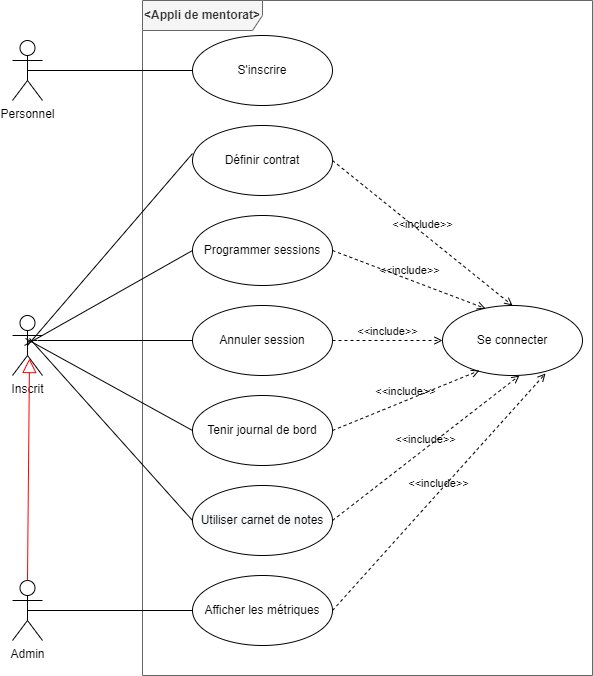

The diagram above was exported from draw.io. Its source (the exported page's mxGraphModel, read from the mxfile embedded in the PNG):
<mxGraphModel dx="1100" dy="833" grid="1" gridSize="10" guides="1" tooltips="1" connect="1" arrows="1" fold="1" page="1" pageScale="1" pageWidth="827" pageHeight="1169" math="0" shadow="0">
  <root>
    <mxCell id="0" />
    <mxCell id="1" parent="0" />
    <mxCell id="FmHyTKS54E8O2tWpRUdW-1" value="&lt;b&gt;&amp;lt;Appli de mentorat&amp;gt;&lt;/b&gt;" style="shape=umlFrame;whiteSpace=wrap;html=1;width=120;height=30;fillColor=#f5f5f5;strokeColor=#666666;fontColor=#333333;" parent="1" vertex="1">
      <mxGeometry x="190" y="85" width="450" height="675" as="geometry" />
    </mxCell>
    <mxCell id="FmHyTKS54E8O2tWpRUdW-2" value="S'inscrire" style="ellipse;whiteSpace=wrap;html=1;" parent="1" vertex="1">
      <mxGeometry x="240" y="120" width="140" height="70" as="geometry" />
    </mxCell>
    <mxCell id="FmHyTKS54E8O2tWpRUdW-3" value="Définir contrat" style="ellipse;whiteSpace=wrap;html=1;" parent="1" vertex="1">
      <mxGeometry x="240" y="210" width="140" height="70" as="geometry" />
    </mxCell>
    <mxCell id="FmHyTKS54E8O2tWpRUdW-4" value="Programmer sessions" style="ellipse;whiteSpace=wrap;html=1;" parent="1" vertex="1">
      <mxGeometry x="240" y="300" width="140" height="70" as="geometry" />
    </mxCell>
    <mxCell id="FmHyTKS54E8O2tWpRUdW-5" value="Annuler session" style="ellipse;whiteSpace=wrap;html=1;" parent="1" vertex="1">
      <mxGeometry x="240" y="390" width="140" height="70" as="geometry" />
    </mxCell>
    <mxCell id="FmHyTKS54E8O2tWpRUdW-6" value="Tenir journal de bord" style="ellipse;whiteSpace=wrap;html=1;" parent="1" vertex="1">
      <mxGeometry x="240" y="480" width="140" height="70" as="geometry" />
    </mxCell>
    <mxCell id="FmHyTKS54E8O2tWpRUdW-7" value="&lt;span style=&quot;color: rgb(0 , 0 , 0) ; font-family: &amp;#34;helvetica&amp;#34; ; font-size: 12px ; font-style: normal ; font-weight: 400 ; letter-spacing: normal ; text-align: center ; text-indent: 0px ; text-transform: none ; word-spacing: 0px ; background-color: rgb(248 , 249 , 250) ; display: inline ; float: none&quot;&gt;Utiliser carnet de notes&lt;/span&gt;" style="ellipse;whiteSpace=wrap;html=1;" parent="1" vertex="1">
      <mxGeometry x="240" y="570" width="140" height="70" as="geometry" />
    </mxCell>
    <mxCell id="FmHyTKS54E8O2tWpRUdW-8" value="Afficher les métriques" style="ellipse;whiteSpace=wrap;html=1;" parent="1" vertex="1">
      <mxGeometry x="240" y="660" width="140" height="70" as="geometry" />
    </mxCell>
    <mxCell id="FmHyTKS54E8O2tWpRUdW-9" value="Se connecter" style="ellipse;whiteSpace=wrap;html=1;" parent="1" vertex="1">
      <mxGeometry x="490" y="390" width="140" height="70" as="geometry" />
    </mxCell>
    <mxCell id="FmHyTKS54E8O2tWpRUdW-11" value="Inscrit" style="shape=umlActor;verticalLabelPosition=bottom;verticalAlign=top;html=1;" parent="1" vertex="1">
      <mxGeometry x="60" y="400" width="30" height="60" as="geometry" />
    </mxCell>
    <mxCell id="FmHyTKS54E8O2tWpRUdW-15" value="Personnel" style="shape=umlActor;verticalLabelPosition=bottom;verticalAlign=top;html=1;" parent="1" vertex="1">
      <mxGeometry x="60" y="125" width="30" height="60" as="geometry" />
    </mxCell>
    <mxCell id="FmHyTKS54E8O2tWpRUdW-16" value="" style="endArrow=none;html=1;exitX=0.5;exitY=0.5;exitDx=0;exitDy=0;exitPerimeter=0;" parent="1" source="FmHyTKS54E8O2tWpRUdW-15" target="FmHyTKS54E8O2tWpRUdW-2" edge="1">
      <mxGeometry relative="1" as="geometry">
        <mxPoint x="80" y="154.5" as="sourcePoint" />
        <mxPoint x="240" y="154.5" as="targetPoint" />
      </mxGeometry>
    </mxCell>
    <mxCell id="FmHyTKS54E8O2tWpRUdW-33" value="" style="endArrow=none;html=1;exitX=0.5;exitY=0.5;exitDx=0;exitDy=0;exitPerimeter=0;entryX=0;entryY=0.4;entryDx=0;entryDy=0;entryPerimeter=0;" parent="1" source="FmHyTKS54E8O2tWpRUdW-11" target="FmHyTKS54E8O2tWpRUdW-3" edge="1">
      <mxGeometry relative="1" as="geometry">
        <mxPoint x="80" y="250" as="sourcePoint" />
        <mxPoint x="240" y="250" as="targetPoint" />
      </mxGeometry>
    </mxCell>
    <mxCell id="FmHyTKS54E8O2tWpRUdW-36" value="" style="endArrow=none;html=1;entryX=0;entryY=0.5;entryDx=0;entryDy=0;" parent="1" target="FmHyTKS54E8O2tWpRUdW-4" edge="1">
      <mxGeometry relative="1" as="geometry">
        <mxPoint x="72" y="430" as="sourcePoint" />
        <mxPoint x="240" y="334.5" as="targetPoint" />
      </mxGeometry>
    </mxCell>
    <mxCell id="FmHyTKS54E8O2tWpRUdW-39" value="" style="endArrow=none;html=1;edgeStyle=orthogonalEdgeStyle;exitX=0.5;exitY=0.5;exitDx=0;exitDy=0;exitPerimeter=0;" parent="1" source="FmHyTKS54E8O2tWpRUdW-11" target="FmHyTKS54E8O2tWpRUdW-5" edge="1">
      <mxGeometry relative="1" as="geometry">
        <mxPoint x="80" y="424.5" as="sourcePoint" />
        <mxPoint x="240" y="424.5" as="targetPoint" />
        <Array as="points">
          <mxPoint x="75" y="425" />
        </Array>
      </mxGeometry>
    </mxCell>
    <mxCell id="FmHyTKS54E8O2tWpRUdW-42" value="" style="endArrow=none;html=1;exitX=0.433;exitY=0.383;exitDx=0;exitDy=0;exitPerimeter=0;entryX=0;entryY=0.5;entryDx=0;entryDy=0;" parent="1" source="FmHyTKS54E8O2tWpRUdW-11" target="FmHyTKS54E8O2tWpRUdW-6" edge="1">
      <mxGeometry relative="1" as="geometry">
        <mxPoint x="80" y="514.5" as="sourcePoint" />
        <mxPoint x="240" y="514.5" as="targetPoint" />
      </mxGeometry>
    </mxCell>
    <mxCell id="FmHyTKS54E8O2tWpRUdW-45" value="" style="endArrow=none;html=1;exitX=0.567;exitY=0.383;exitDx=0;exitDy=0;exitPerimeter=0;entryX=0;entryY=0.5;entryDx=0;entryDy=0;" parent="1" source="FmHyTKS54E8O2tWpRUdW-11" target="FmHyTKS54E8O2tWpRUdW-7" edge="1">
      <mxGeometry relative="1" as="geometry">
        <mxPoint x="80" y="604.5" as="sourcePoint" />
        <mxPoint x="240" y="604.5" as="targetPoint" />
      </mxGeometry>
    </mxCell>
    <mxCell id="FmHyTKS54E8O2tWpRUdW-48" value="Admin" style="shape=umlActor;verticalLabelPosition=bottom;verticalAlign=top;html=1;" parent="1" vertex="1">
      <mxGeometry x="60" y="665" width="30" height="60" as="geometry" />
    </mxCell>
    <mxCell id="FmHyTKS54E8O2tWpRUdW-49" value="" style="endArrow=none;html=1;exitX=0.5;exitY=0.5;exitDx=0;exitDy=0;exitPerimeter=0;" parent="1" source="FmHyTKS54E8O2tWpRUdW-48" target="FmHyTKS54E8O2tWpRUdW-8" edge="1">
      <mxGeometry relative="1" as="geometry">
        <mxPoint x="80" y="694.5" as="sourcePoint" />
        <mxPoint x="240" y="694.5" as="targetPoint" />
      </mxGeometry>
    </mxCell>
    <mxCell id="e8ai6siRkskZwNuBO6jc-1" value="&amp;lt;&amp;lt;include&amp;gt;&amp;gt;" style="html=1;verticalAlign=bottom;labelBackgroundColor=none;endArrow=open;endFill=0;dashed=1;strokeWidth=1;entryX=0;entryY=0.5;entryDx=0;entryDy=0;exitX=1;exitY=0.5;exitDx=0;exitDy=0;" parent="1" source="FmHyTKS54E8O2tWpRUdW-5" target="FmHyTKS54E8O2tWpRUdW-9" edge="1">
      <mxGeometry width="160" relative="1" as="geometry">
        <mxPoint x="330" y="390" as="sourcePoint" />
        <mxPoint x="490" y="390" as="targetPoint" />
      </mxGeometry>
    </mxCell>
    <mxCell id="e8ai6siRkskZwNuBO6jc-2" value="&amp;lt;&amp;lt;include&amp;gt;&amp;gt;" style="html=1;verticalAlign=bottom;labelBackgroundColor=none;endArrow=open;endFill=0;dashed=1;strokeWidth=1;exitX=1;exitY=0.5;exitDx=0;exitDy=0;entryX=0.307;entryY=0.043;entryDx=0;entryDy=0;entryPerimeter=0;" parent="1" source="FmHyTKS54E8O2tWpRUdW-4" target="FmHyTKS54E8O2tWpRUdW-9" edge="1">
      <mxGeometry width="160" relative="1" as="geometry">
        <mxPoint x="330" y="390" as="sourcePoint" />
        <mxPoint x="490" y="390" as="targetPoint" />
      </mxGeometry>
    </mxCell>
    <mxCell id="e8ai6siRkskZwNuBO6jc-3" value="&amp;lt;&amp;lt;include&amp;gt;&amp;gt;" style="html=1;verticalAlign=bottom;labelBackgroundColor=none;endArrow=open;endFill=0;dashed=1;strokeWidth=1;entryX=0.5;entryY=0;entryDx=0;entryDy=0;exitX=1;exitY=0.5;exitDx=0;exitDy=0;" parent="1" source="FmHyTKS54E8O2tWpRUdW-3" target="FmHyTKS54E8O2tWpRUdW-9" edge="1">
      <mxGeometry width="160" relative="1" as="geometry">
        <mxPoint x="380" y="245" as="sourcePoint" />
        <mxPoint x="540" y="160" as="targetPoint" />
      </mxGeometry>
    </mxCell>
    <mxCell id="e8ai6siRkskZwNuBO6jc-4" value="&amp;lt;&amp;lt;include&amp;gt;&amp;gt;" style="html=1;verticalAlign=bottom;labelBackgroundColor=none;endArrow=open;endFill=0;dashed=1;strokeWidth=1;exitX=1;exitY=0.5;exitDx=0;exitDy=0;entryX=0.264;entryY=0.929;entryDx=0;entryDy=0;entryPerimeter=0;" parent="1" source="FmHyTKS54E8O2tWpRUdW-6" target="FmHyTKS54E8O2tWpRUdW-9" edge="1">
      <mxGeometry width="160" relative="1" as="geometry">
        <mxPoint x="380" y="514.5" as="sourcePoint" />
        <mxPoint x="520" y="460" as="targetPoint" />
      </mxGeometry>
    </mxCell>
    <mxCell id="e8ai6siRkskZwNuBO6jc-5" value="&amp;lt;&amp;lt;include&amp;gt;&amp;gt;" style="html=1;verticalAlign=bottom;labelBackgroundColor=none;endArrow=open;endFill=0;dashed=1;strokeWidth=1;entryX=0.55;entryY=1;entryDx=0;entryDy=0;entryPerimeter=0;exitX=1;exitY=0.5;exitDx=0;exitDy=0;" parent="1" source="FmHyTKS54E8O2tWpRUdW-7" target="FmHyTKS54E8O2tWpRUdW-9" edge="1">
      <mxGeometry width="160" relative="1" as="geometry">
        <mxPoint x="380" y="604.5" as="sourcePoint" />
        <mxPoint x="540" y="604.5" as="targetPoint" />
      </mxGeometry>
    </mxCell>
    <mxCell id="e8ai6siRkskZwNuBO6jc-6" value="&amp;lt;&amp;lt;include&amp;gt;&amp;gt;" style="html=1;verticalAlign=bottom;labelBackgroundColor=none;endArrow=open;endFill=0;dashed=1;strokeWidth=1;exitX=1;exitY=0.5;exitDx=0;exitDy=0;entryX=0.736;entryY=0.971;entryDx=0;entryDy=0;entryPerimeter=0;" parent="1" source="FmHyTKS54E8O2tWpRUdW-8" target="FmHyTKS54E8O2tWpRUdW-9" edge="1">
      <mxGeometry width="160" relative="1" as="geometry">
        <mxPoint x="414" y="694.5" as="sourcePoint" />
        <mxPoint x="574" y="694.5" as="targetPoint" />
        <Array as="points" />
      </mxGeometry>
    </mxCell>
    <mxCell id="wRQydw5hJnG-8nKRjEl--2" value="" style="endArrow=block;endFill=0;endSize=12;html=1;strokeWidth=1;entryX=0.567;entryY=0.717;entryDx=0;entryDy=0;entryPerimeter=0;exitX=0.5;exitY=0;exitDx=0;exitDy=0;exitPerimeter=0;strokeColor=#FF0000;" parent="1" source="FmHyTKS54E8O2tWpRUdW-48" target="FmHyTKS54E8O2tWpRUdW-11" edge="1">
      <mxGeometry width="160" relative="1" as="geometry">
        <mxPoint x="20" y="590" as="sourcePoint" />
        <mxPoint x="180" y="590" as="targetPoint" />
      </mxGeometry>
    </mxCell>
  </root>
</mxGraphModel>